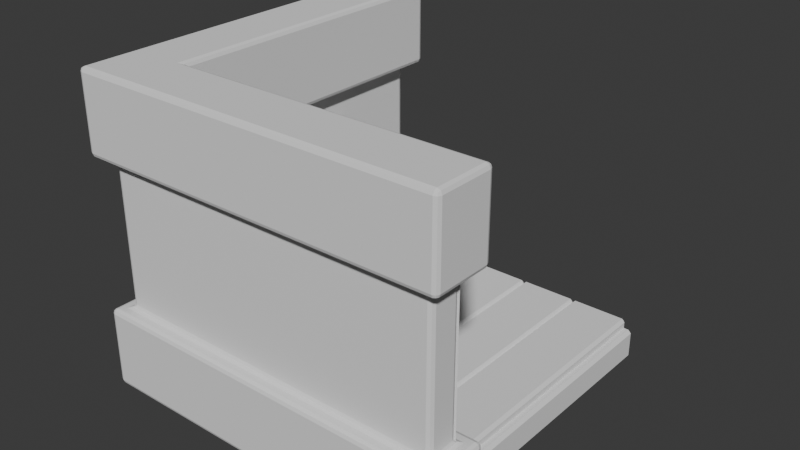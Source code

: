 # Source: room-aesth.blend  (saved by Blender 4.2.66; exported with 4.5.12 LTS)
import bpy
from mathutils import Matrix  # noqa: F401  (used for matrix-valued properties, if any)

bpy.ops.wm.read_factory_settings(use_empty=True)
scene = bpy.context.scene
scene.name = 'Scene'

# ---- collections
col_collection = bpy.data.collections.new('Collection'); scene.collection.children.link(col_collection)

# ---- world
world_world = bpy.data.worlds.new('World'); scene.world = world_world
world_world.use_nodes = True; world_world.node_tree.nodes.clear()
_N = world_world.node_tree.nodes; _L = world_world.node_tree.links
n0 = _N.new('ShaderNodeOutputWorld'); n0.name = 'World Output'; n0.location = (300, 300)
n1 = _N.new('ShaderNodeBackground'); n1.name = 'Background'; n1.location = (10, 300)
n1.inputs[0].default_value = (0.05088, 0.05088, 0.05088, 1.0)
_L.new(n1.outputs[0], n0.inputs[0])
n0.is_active_output = True
world_world.color = (0.05088, 0.05088, 0.05088)
world_world.sun_shadow_jitter_overblur = 0.0

# ---- meshes
me_cube_005 = bpy.data.meshes.new('Cube.005')
me_cube_005.from_pydata([(-1.2, -1.2, -0.236), (-1.2, -1.2, 1.764), (-1.2, 1.0, -0.236), (-1.2, 1.0, 1.764), (1.0, -1.2, -0.236), (1.0, -1.2, 1.764), (-1.2, -1.2, 1.246), (-1.2, -1.2, 0.2823), (-1.2, 1.0, 0.2823), (-1.2, 1.0, 1.246), (1.0, -1.2, 1.246), (1.0, -1.2, 0.2823), (-1.0, -1.0, -0.236), (-1.0, -1.0, 1.764), (-1.0, 1.0, -0.236), (-1.0, 1.0, 1.764), (1.0, -1.0, -0.236), (1.0, -1.0, 1.764), (-1.0, -1.0, 1.246), (-1.0, -1.0, 0.2823), (-1.0, 1.0, 0.2823), (-1.0, 1.0, 1.246), (1.0, -1.0, 1.246), (1.0, -1.0, 0.2823), (-1.295, 1.095, -0.236), (-1.295, -1.295, -0.236), (-1.295, -1.295, 1.764), (-1.295, 1.095, 1.764), (1.095, -1.295, -0.236), (1.095, -1.295, 1.764), (1.095, -1.295, 1.246), (-1.295, -1.295, 1.246), (-1.295, -1.295, 0.2823), (1.095, -1.295, 0.2823), (-1.295, 1.095, 1.246), (-1.295, 1.095, 0.2823), (-0.9045, 1.095, -0.236), (-0.9045, -0.9045, -0.236), (-0.9045, -0.9045, 1.764), (-0.9045, 1.095, 1.764), (1.095, -0.9045, -0.236), (1.095, -0.9045, 1.764), (1.095, -0.9045, 1.246), (-0.9045, -0.9045, 1.246), (-0.9045, -0.9045, 0.2823), (1.095, -0.9045, 0.2823), (-0.9045, 1.095, 1.246), (-0.9045, 1.095, 0.2823), (-1.0, -1.0, 1.246), (-1.0, -1.0, 0.2823), (1.0, -1.0, 1.246), (1.0, -1.0, 0.2823)], [], [(20, 19, 44, 47), (16, 12, 37, 40), (21, 9, 34, 46), (10, 6, 7, 11), (6, 9, 8, 7), (15, 13, 38, 39), (5, 1, 26, 29), (8, 20, 47, 35), (18, 21, 46, 43), (22, 23, 19, 18), (18, 19, 20, 21), (7, 8, 35, 32), (0, 2, 14, 12), (3, 1, 13, 15), (4, 0, 12, 16), (1, 5, 17, 13), (10, 11, 23, 22), (8, 9, 21, 20), (12, 14, 36, 37), (0, 4, 28, 25), (17, 5, 29, 41), (19, 23, 45, 44), (28, 33, 32, 25), (25, 32, 35, 24), (31, 26, 27, 34), (30, 29, 26, 31), (40, 37, 44, 45), (37, 36, 47, 44), (43, 46, 39, 38), (42, 43, 38, 41), (29, 30, 42, 41), (24, 35, 47, 36), (34, 27, 39, 46), (33, 28, 40, 45), (10, 22, 42, 30), (6, 10, 30, 31), (13, 17, 41, 38), (23, 11, 33, 45), (14, 2, 24, 36), (11, 7, 32, 33), (22, 18, 43, 42), (3, 15, 39, 27), (2, 0, 25, 24), (9, 6, 31, 34), (4, 16, 40, 28), (1, 3, 27, 26), (50, 51, 49, 48)])
_uv = me_cube_005.uv_layers.new(name='UVMap')
_uv.uv.foreach_set('vector', [0.4398, 0.25, 0.4398, 0.0, 0.4398, 0.0, 0.4398, 0.25, 0.375, 0.75, 0.375, 1.0, 0.375, 1.0, 0.375, 0.75, 0.5602, 0.25, 0.5602, 0.25, 0.5602, 0.25, 0.5602, 0.25, 0.5602, 0.75, 0.5602, 1.0, 0.4398, 1.0, 0.4398, 0.75, 0.5602, 0.0, 0.5602, 0.25, 0.4398, 0.25, 0.4398, 0.0, 0.625, 0.25, 0.625, 0.0, 0.625, 0.0, 0.625, 0.25, 0.625, 0.75, 0.625, 1.0, 0.625, 1.0, 0.625, 0.75, 0.4398, 0.25, 0.4398, 0.25, 0.4398, 0.25, 0.4398, 0.25, 0.5602, 0.0, 0.5602, 0.25, 0.5602, 0.25, 0.5602, 0.0, 0.5602, 0.75, 0.4398, 0.75, 0.4398, 1.0, 0.5602, 1.0, 0.5602, 0.0, 0.4398, 0.0, 0.4398, 0.25, 0.5602, 0.25, 0.4398, 0.0, 0.4398, 0.25, 0.4398, 0.25, 0.4398, 0.0, 0.375, 0.0, 0.375, 0.25, 0.375, 0.25, 0.375, 0.0, 0.625, 0.25, 0.625, 0.0, 0.625, 0.0, 0.625, 0.25, 0.375, 0.75, 0.375, 1.0, 0.375, 1.0, 0.375, 0.75, 0.625, 1.0, 0.625, 0.75, 0.625, 0.75, 0.625, 1.0, 0.5602, 0.75, 0.4398, 0.75, 0.4398, 0.75, 0.5602, 0.75, 0.4398, 0.25, 0.5602, 0.25, 0.5602, 0.25, 0.4398, 0.25, 0.375, 0.0, 0.375, 0.25, 0.375, 0.25, 0.375, 0.0, 0.375, 1.0, 0.375, 0.75, 0.375, 0.75, 0.375, 1.0, 0.625, 0.75, 0.625, 0.75, 0.625, 0.75, 0.625, 0.75, 0.4398, 1.0, 0.4398, 0.75, 0.4398, 0.75, 0.4398, 1.0, 0.375, 0.75, 0.4398, 0.75, 0.4398, 1.0, 0.375, 1.0, 0.375, 0.0, 0.4398, 0.0, 0.4398, 0.25, 0.375, 0.25, 0.5602, 0.0, 0.625, 0.0, 0.625, 0.25, 0.5602, 0.25, 0.5602, 0.75, 0.625, 0.75, 0.625, 1.0, 0.5602, 1.0, 0.375, 0.75, 0.375, 1.0, 0.4398, 1.0, 0.4398, 0.75, 0.375, 0.0, 0.375, 0.25, 0.4398, 0.25, 0.4398, 0.0, 0.5602, 0.0, 0.5602, 0.25, 0.625, 0.25, 0.625, 0.0, 0.5602, 0.75, 0.5602, 1.0, 0.625, 1.0, 0.625, 0.75, 0.625, 0.75, 0.5602, 0.75, 0.5602, 0.75, 0.625, 0.75, 0.375, 0.25, 0.4398, 0.25, 0.4398, 0.25, 0.375, 0.25, 0.5602, 0.25, 0.625, 0.25, 0.625, 0.25, 0.5602, 0.25, 0.4398, 0.75, 0.375, 0.75, 0.375, 0.75, 0.4398, 0.75, 0.5602, 0.75, 0.5602, 0.75, 0.5602, 0.75, 0.5602, 0.75, 0.5602, 1.0, 0.5602, 0.75, 0.5602, 0.75, 0.5602, 1.0, 0.625, 1.0, 0.625, 0.75, 0.625, 0.75, 0.625, 1.0, 0.4398, 0.75, 0.4398, 0.75, 0.4398, 0.75, 0.4398, 0.75, 0.375, 0.25, 0.375, 0.25, 0.375, 0.25, 0.375, 0.25, 0.4398, 0.75, 0.4398, 1.0, 0.4398, 1.0, 0.4398, 0.75, 0.5602, 0.75, 0.5602, 1.0, 0.5602, 1.0, 0.5602, 0.75, 0.625, 0.25, 0.625, 0.25, 0.625, 0.25, 0.625, 0.25, 0.375, 0.25, 0.375, 0.0, 0.375, 0.0, 0.375, 0.25, 0.5602, 0.25, 0.5602, 0.0, 0.5602, 0.0, 0.5602, 0.25, 0.375, 0.75, 0.375, 0.75, 0.375, 0.75, 0.375, 0.75, 0.625, 0.0, 0.625, 0.25, 0.625, 0.25, 0.625, 0.0, 0.5602, 0.75, 0.4398, 0.75, 0.4398, 1.0, 0.5602, 1.0])
me_cube_005.update()
me_cube_006 = bpy.data.meshes.new('Cube.006')
me_cube_006.from_pydata([(-1.0, -0.448, 1.042), (-1.0, -0.448, 0.4861), (-1.0, -0.05718, 0.4861), (-1.0, -0.05718, 1.042), (-0.9507, -0.4045, 0.9983), (-0.9507, -0.4045, 0.5296), (-0.9507, -0.1007, 0.9983), (-0.9507, -0.1007, 0.5296), (-0.9507, -0.448, 1.042), (-0.9507, -0.448, 0.4861), (-0.9507, -0.05718, 1.042), (-0.9507, -0.05718, 0.4861), (-0.9799, -0.4045, 0.9983), (-0.9799, -0.4045, 0.5296), (-0.9799, -0.1007, 0.9983), (-0.9799, -0.1007, 0.5296), (-1.007, -0.003157, 1.04), (-1.007, -0.003157, 0.7699), (-1.007, 0.3877, 0.7699), (-1.007, 0.3877, 1.04), (-0.9573, 0.04039, 0.9965), (-0.9573, 0.04039, 0.8134), (-0.9573, 0.3441, 0.9965), (-0.9573, 0.3441, 0.8134), (-0.9573, -0.003157, 1.04), (-0.9573, -0.003157, 0.7699), (-0.9573, 0.3877, 1.04), (-0.9573, 0.3877, 0.7699), (-0.9866, 0.04039, 0.9965), (-0.9866, 0.04039, 0.8134), (-0.9866, 0.3441, 0.9965), (-0.9866, 0.3441, 0.8134), (-1.009, -0.00202, 0.7511), (-1.009, -0.00202, 0.481), (-1.009, 0.3888, 0.481), (-1.009, 0.3888, 0.7511), (-0.9601, 0.04152, 0.7076), (-0.9601, 0.04152, 0.5245), (-0.9601, 0.3452, 0.7076), (-0.9601, 0.3452, 0.5245), (-0.9601, -0.00202, 0.7511), (-0.9601, -0.00202, 0.481), (-0.9601, 0.3888, 0.7511), (-0.9601, 0.3888, 0.481), (-0.9894, 0.04152, 0.7076), (-0.9894, 0.04152, 0.5245), (-0.9894, 0.3452, 0.7076), (-0.9894, 0.3452, 0.5245)], [], [(0, 3, 2, 1), (4, 5, 13, 12), (1, 2, 11, 9), (3, 0, 8, 10), (2, 3, 10, 11), (0, 1, 9, 8), (5, 4, 8, 9), (4, 6, 10, 8), (6, 7, 11, 10), (7, 5, 9, 11), (12, 13, 15, 14), (5, 7, 15, 13), (6, 4, 12, 14), (7, 6, 14, 15), (16, 19, 18, 17), (20, 21, 29, 28), (17, 18, 27, 25), (19, 16, 24, 26), (18, 19, 26, 27), (16, 17, 25, 24), (21, 20, 24, 25), (20, 22, 26, 24), (22, 23, 27, 26), (23, 21, 25, 27), (28, 29, 31, 30), (21, 23, 31, 29), (22, 20, 28, 30), (23, 22, 30, 31), (32, 35, 34, 33), (36, 37, 45, 44), (33, 34, 43, 41), (35, 32, 40, 42), (34, 35, 42, 43), (32, 33, 41, 40), (37, 36, 40, 41), (36, 38, 42, 40), (38, 39, 43, 42), (39, 37, 41, 43), (44, 45, 47, 46), (37, 39, 47, 45), (38, 36, 44, 46), (39, 38, 46, 47)])
_uv = me_cube_006.uv_layers.new(name='UVMap')
_uv.uv.foreach_set('vector', [0.5602, 0.0, 0.5602, 0.25, 0.4398, 0.25, 0.4398, 0.0, 0.5508, 0.02786, 0.4492, 0.02786, 0.4492, 0.02786, 0.5508, 0.02786, 0.4398, 0.0, 0.4398, 0.25, 0.4398, 0.25, 0.4398, 0.0, 0.5602, 0.25, 0.5602, 0.0, 0.5602, 0.0, 0.5602, 0.25, 0.4398, 0.25, 0.5602, 0.25, 0.5602, 0.25, 0.4398, 0.25, 0.5602, 0.0, 0.4398, 0.0, 0.4398, 0.0, 0.5602, 0.0, 0.4492, 0.02786, 0.5508, 0.02786, 0.5602, 0.0, 0.4398, 0.0, 0.5508, 0.02786, 0.5508, 0.2221, 0.5602, 0.25, 0.5602, 0.0, 0.5508, 0.2221, 0.4492, 0.2221, 0.4398, 0.25, 0.5602, 0.25, 0.4492, 0.2221, 0.4492, 0.02786, 0.4398, 0.0, 0.4398, 0.25, 0.5508, 0.02786, 0.4492, 0.02786, 0.4492, 0.2221, 0.5508, 0.2221, 0.4492, 0.02786, 0.4492, 0.2221, 0.4492, 0.2221, 0.4492, 0.02786, 0.5508, 0.2221, 0.5508, 0.02786, 0.5508, 0.02786, 0.5508, 0.2221, 0.4492, 0.2221, 0.5508, 0.2221, 0.5508, 0.2221, 0.4492, 0.2221, 0.5602, 0.0, 0.5602, 0.25, 0.4398, 0.25, 0.4398, 0.0, 0.5508, 0.02786, 0.4492, 0.02786, 0.4492, 0.02786, 0.5508, 0.02786, 0.4398, 0.0, 0.4398, 0.25, 0.4398, 0.25, 0.4398, 0.0, 0.5602, 0.25, 0.5602, 0.0, 0.5602, 0.0, 0.5602, 0.25, 0.4398, 0.25, 0.5602, 0.25, 0.5602, 0.25, 0.4398, 0.25, 0.5602, 0.0, 0.4398, 0.0, 0.4398, 0.0, 0.5602, 0.0, 0.4492, 0.02786, 0.5508, 0.02786, 0.5602, 0.0, 0.4398, 0.0, 0.5508, 0.02786, 0.5508, 0.2221, 0.5602, 0.25, 0.5602, 0.0, 0.5508, 0.2221, 0.4492, 0.2221, 0.4398, 0.25, 0.5602, 0.25, 0.4492, 0.2221, 0.4492, 0.02786, 0.4398, 0.0, 0.4398, 0.25, 0.5508, 0.02786, 0.4492, 0.02786, 0.4492, 0.2221, 0.5508, 0.2221, 0.4492, 0.02786, 0.4492, 0.2221, 0.4492, 0.2221, 0.4492, 0.02786, 0.5508, 0.2221, 0.5508, 0.02786, 0.5508, 0.02786, 0.5508, 0.2221, 0.4492, 0.2221, 0.5508, 0.2221, 0.5508, 0.2221, 0.4492, 0.2221, 0.5602, 0.0, 0.5602, 0.25, 0.4398, 0.25, 0.4398, 0.0, 0.5508, 0.02786, 0.4492, 0.02786, 0.4492, 0.02786, 0.5508, 0.02786, 0.4398, 0.0, 0.4398, 0.25, 0.4398, 0.25, 0.4398, 0.0, 0.5602, 0.25, 0.5602, 0.0, 0.5602, 0.0, 0.5602, 0.25, 0.4398, 0.25, 0.5602, 0.25, 0.5602, 0.25, 0.4398, 0.25, 0.5602, 0.0, 0.4398, 0.0, 0.4398, 0.0, 0.5602, 0.0, 0.4492, 0.02786, 0.5508, 0.02786, 0.5602, 0.0, 0.4398, 0.0, 0.5508, 0.02786, 0.5508, 0.2221, 0.5602, 0.25, 0.5602, 0.0, 0.5508, 0.2221, 0.4492, 0.2221, 0.4398, 0.25, 0.5602, 0.25, 0.4492, 0.2221, 0.4492, 0.02786, 0.4398, 0.0, 0.4398, 0.25, 0.5508, 0.02786, 0.4492, 0.02786, 0.4492, 0.2221, 0.5508, 0.2221, 0.4492, 0.02786, 0.4492, 0.2221, 0.4492, 0.2221, 0.4492, 0.02786, 0.5508, 0.2221, 0.5508, 0.02786, 0.5508, 0.02786, 0.5508, 0.2221, 0.4492, 0.2221, 0.5508, 0.2221, 0.5508, 0.2221, 0.4492, 0.2221])
me_cube_006.update()
me_plane_002 = bpy.data.meshes.new('Plane.002')
me_plane_002.from_pydata([(-1.0, -1.0, 0.0), (1.0, -1.0, 0.0), (-1.0, 1.0, 0.0), (1.0, 1.0, 0.0)], [], [(0, 1, 3, 2)])
_uv = me_plane_002.uv_layers.new(name='UVMap')
_uv.uv.foreach_set('vector', [0.0, 0.0, 1.0, 0.0, 1.0, 1.0, 0.0, 1.0])
me_plane_002.update()
me_plane_003 = bpy.data.meshes.new('Plane.003')
me_plane_003.from_pydata([(-0.2146, -1.0, 0.0), (0.2146, -1.0, 0.0), (-0.2146, 1.0, 0.0), (0.2146, 1.0, 0.0)], [], [(0, 1, 3, 2)])
_uv = me_plane_003.uv_layers.new(name='UVMap')
_uv.uv.foreach_set('vector', [0.0, 0.0, 1.0, 0.0, 1.0, 1.0, 0.0, 1.0])
me_plane_003.update()

# ---- objects
ob_walls = bpy.data.objects.new('walls', me_cube_005)
ob_frames = bpy.data.objects.new('frames', me_cube_006)
ob_base = bpy.data.objects.new('base', me_plane_002)
ob_floor = bpy.data.objects.new('floor', me_plane_003)

# ---- transforms, parenting, visibility, modifiers, constraints
ob_walls.location = (0.09787, 0.02634, 0.06035)
_m = ob_walls.modifiers.new('Bevel', 'BEVEL')
_m.width = 0.028
_m.width_pct = 0.028
_m.segments = 2
ob_frames.location = (0.09787, 0.02634, 0.06035)
_m = ob_frames.modifiers.new('Bevel', 'BEVEL')
_m.width = 0.018
_m.width_pct = 0.018
_m.segments = 2
ob_base.location = (0.006915, -0.02405, 2.861e-05)
_m = ob_base.modifiers.new('Solidify', 'SOLIDIFY')
_m.thickness = 0.2
_m = ob_base.modifiers.new('Bevel', 'BEVEL')
_m.width = 0.02
_m.width_pct = 0.02
ob_floor.location = (-0.7352, -0.02405, 0.06035)
ob_floor.scale = (0.8756, 1.0, 1.0)
_m = ob_floor.modifiers.new('Solidify', 'SOLIDIFY')
_m.thickness = 0.2
_m = ob_floor.modifiers.new('Bevel', 'BEVEL')
_m.width = 0.02
_m.width_pct = 0.02
_m = ob_floor.modifiers.new('Array', 'ARRAY')
_m.count = 5

# ---- collection membership
scene.collection.objects.link(ob_walls)
scene.collection.objects.link(ob_frames)
scene.collection.objects.link(ob_base)
scene.collection.objects.link(ob_floor)

# ---- scene / render settings (as saved in the file)
scene.frame_start = 1; scene.frame_end = 250; scene.frame_set(1)
scene.render.engine = 'BLENDER_EEVEE_NEXT'
bpy.context.view_layer.update()

# ---- added for rendering (the .blend has no active camera and no usable light): camera, sun
cam_auto = bpy.data.cameras.new('AutoCamera')
cam_auto.lens = 50.0
cam_auto.sensor_width = 36.0
cam_auto.clip_end = 1000.0
ob_auto_camera = bpy.data.objects.new('AutoCamera', cam_auto)
scene.collection.objects.link(ob_auto_camera)
ob_auto_camera.location = (3.64418, -4.44923, 3.72924)
ob_auto_camera.rotation_euler = (1.09748, -7.21219e-08, 0.694738)
scene.camera = ob_auto_camera
light_auto_sun = bpy.data.lights.new('AutoSun', 'SUN')
light_auto_sun.energy = 3.0
light_auto_sun.angle = 0.0523599
ob_auto_sun = bpy.data.objects.new('AutoSun', light_auto_sun)
scene.collection.objects.link(ob_auto_sun)
ob_auto_sun.rotation_euler = (0.872665, 0.174533, 0.523599)
bpy.context.view_layer.update()
